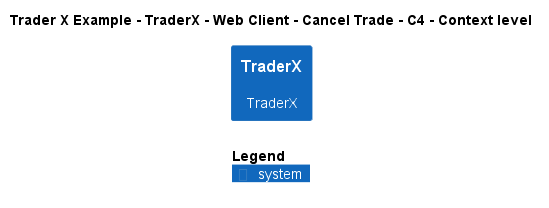

The diagram above was rendered by PlantUML. Its source (embedded in the PNG):
@startuml
!include ..\..\..\..\..\..\..\.c4s\C4_Context.puml

AddElementTag("c4interflow:lifecycle:new", $bgColor=green, $fontColor=#ffffff, $borderColor=green, $shadowing="False")
AddElementTag("c4interflow:lifecycle:changed", $bgColor=orange, $fontColor=#ffffff, $borderColor=orange, $shadowing="False")
AddElementTag("c4interflow:lifecycle:removed", $bgColor=red, $fontColor=#ffffff, $borderColor=red, $shadowing="False")

AddRelTag("c4interflow:lifecycle:new", $textColor=green, $lineColor=green)
AddRelTag("c4interflow:lifecycle:changed", $textColor=orange, $lineColor=orange)
AddRelTag("c4interflow:lifecycle:removed", $textColor=red, $lineColor=red)

SHOW_PERSON_PORTRAIT()
LAYOUT_TOP_DOWN()

skinparam linetype polyline

title Trader X Example - TraderX - Web Client - Cancel Trade - C4 - Context level

System(TraderXExample.SoftwareSystems.TraderX, "TraderX", "TraderX")



SHOW_LEGEND()
@enduml